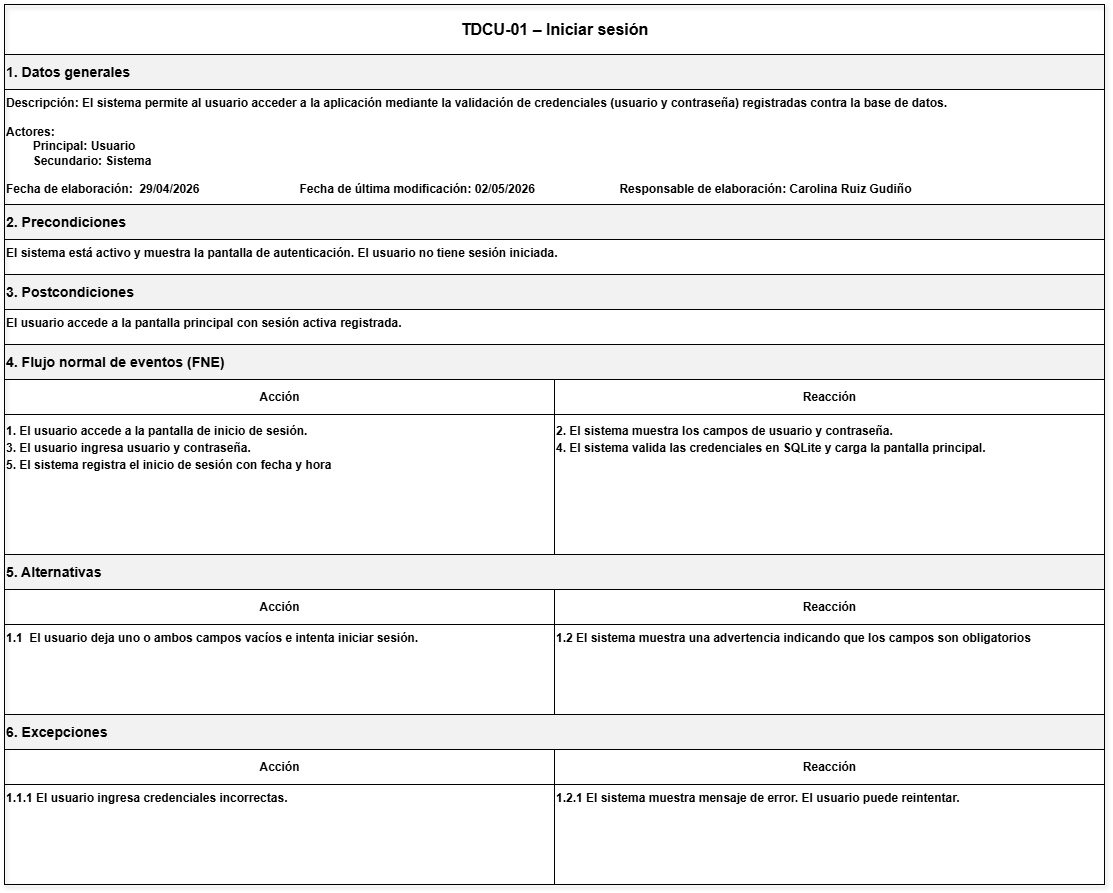

The diagram above was exported from draw.io. Its source (the exported page's mxGraphModel, read from the mxfile embedded in the PNG):
<mxGraphModel dx="2567" dy="2037" grid="0" gridSize="10" guides="1" tooltips="1" connect="1" arrows="1" fold="1" page="1" pageScale="1" pageWidth="850" pageHeight="1100" math="0" shadow="0">
  <root>
    <mxCell id="0" />
    <mxCell id="1" parent="0" />
    <mxCell id="7MLN7uRp0GALVpkwp6CG-24" parent="1" style="rounded=0;whiteSpace=wrap;html=1;strokeColor=#000000;fillColor=none;shadow=1;" value="" vertex="1">
      <mxGeometry height="880" width="1100" x="-160" y="-700" as="geometry" />
    </mxCell>
    <mxCell id="7MLN7uRp0GALVpkwp6CG-25" parent="7MLN7uRp0GALVpkwp6CG-24" style="rounded=0;html=1;align=center;verticalAlign=middle;fontSize=16;fontStyle=1;strokeColor=#000000;fillColor=none;" value="TDCU-01 – Iniciar sesión" vertex="1">
      <mxGeometry height="50" width="1100" as="geometry" />
    </mxCell>
    <mxCell id="7MLN7uRp0GALVpkwp6CG-26" parent="7MLN7uRp0GALVpkwp6CG-24" style="rounded=0;html=1;align=left;verticalAlign=middle;fontStyle=1;strokeColor=#000000;fillColor=#F2F2F2;" value="&lt;h3&gt;1. Datos generales&lt;/h3&gt;" vertex="1">
      <mxGeometry height="35" width="1100" y="50" as="geometry" />
    </mxCell>
    <mxCell id="7MLN7uRp0GALVpkwp6CG-27" parent="7MLN7uRp0GALVpkwp6CG-24" style="rounded=0;html=1;align=left;verticalAlign=top;fontStyle=1;strokeColor=#000000;fillColor=none;" value="Descripción: El sistema permite al usuario acceder a la aplicación mediante la validación de credenciales (usuario y contraseña) registradas contra la base de datos.&lt;br&gt;&lt;br&gt;&lt;div&gt;Actores:&lt;div&gt;&lt;span style=&quot;white-space: pre;&quot;&gt;&#09;&lt;/span&gt;Principal: Usuario&lt;/div&gt;&lt;div&gt;&lt;span style=&quot;white-space: pre;&quot;&gt;&#09;&lt;/span&gt;Secundario: Sistema&lt;br&gt;&lt;br&gt;&lt;/div&gt;&lt;div&gt;Fecha de elaboración:&lt;span style=&quot;white-space: pre;&quot;&gt;&#09;&lt;/span&gt;29/04/2026&lt;span style=&quot;white-space: pre;&quot;&gt;&#09;&lt;span style=&quot;white-space: pre;&quot;&gt;&#09;&lt;/span&gt;&lt;span style=&quot;white-space: pre;&quot;&gt;&#09;&lt;/span&gt;&lt;span style=&quot;white-space: pre;&quot;&gt;&#09;&lt;/span&gt;&lt;/span&gt;&lt;span style=&quot;background-color: transparent; color: light-dark(rgb(0, 0, 0), rgb(255, 255, 255));&quot;&gt;Fecha de última modificación: 02/05/2026&amp;nbsp;&lt;/span&gt;&lt;span style=&quot;background-color: transparent; color: light-dark(rgb(0, 0, 0), rgb(255, 255, 255));&quot;&gt;&lt;span style=&quot;white-space-collapse: preserve;&quot;&gt;&#09;&lt;/span&gt;&lt;span style=&quot;white-space-collapse: preserve;&quot;&gt;&lt;span style=&quot;white-space-collapse: preserve;&quot;&gt;&#09;&lt;/span&gt;&lt;span style=&quot;white-space-collapse: preserve;&quot;&gt;&#09;&lt;/span&gt;&lt;/span&gt;&lt;/span&gt;&lt;span style=&quot;background-color: transparent; color: light-dark(rgb(0, 0, 0), rgb(255, 255, 255));&quot;&gt;Responsable de elaboración: Carolina Ruiz Gudiño&lt;/span&gt;&lt;/div&gt;&lt;/div&gt;" vertex="1">
      <mxGeometry height="145" width="1100" y="85" as="geometry" />
    </mxCell>
    <mxCell id="7MLN7uRp0GALVpkwp6CG-28" parent="7MLN7uRp0GALVpkwp6CG-24" style="rounded=0;html=1;align=left;verticalAlign=middle;fontStyle=1;strokeColor=#000000;fillColor=#F2F2F2;" value="&lt;h3&gt;2. Precondiciones&lt;/h3&gt;" vertex="1">
      <mxGeometry height="35" width="1100" y="200" as="geometry" />
    </mxCell>
    <mxCell id="7MLN7uRp0GALVpkwp6CG-29" parent="7MLN7uRp0GALVpkwp6CG-24" style="rounded=0;html=1;align=left;verticalAlign=top;fontStyle=1;strokeColor=#000000;fillColor=none;" value="El sistema está activo y muestra la pantalla de autenticación. El usuario no tiene sesión iniciada." vertex="1">
      <mxGeometry height="35" width="1100" y="235" as="geometry" />
    </mxCell>
    <mxCell id="7MLN7uRp0GALVpkwp6CG-30" parent="7MLN7uRp0GALVpkwp6CG-24" style="rounded=0;html=1;align=left;verticalAlign=middle;fontStyle=1;strokeColor=#000000;fillColor=#F2F2F2;" value="&lt;h3&gt;3. Postcondiciones&lt;/h3&gt;" vertex="1">
      <mxGeometry height="35" width="1100" y="270" as="geometry" />
    </mxCell>
    <mxCell id="7MLN7uRp0GALVpkwp6CG-31" parent="7MLN7uRp0GALVpkwp6CG-24" style="rounded=0;html=1;align=left;verticalAlign=top;fontStyle=1;strokeColor=#000000;fillColor=none;" value="El usuario accede a la pantalla principal con sesión activa registrada." vertex="1">
      <mxGeometry height="35" width="1100" y="305" as="geometry" />
    </mxCell>
    <mxCell id="7MLN7uRp0GALVpkwp6CG-32" parent="7MLN7uRp0GALVpkwp6CG-24" style="rounded=0;html=1;align=left;verticalAlign=middle;fontStyle=1;strokeColor=#000000;fillColor=#F2F2F2;" value="&lt;h3&gt;4. Flujo normal de eventos (FNE)&lt;/h3&gt;" vertex="1">
      <mxGeometry height="35" width="1100" y="340" as="geometry" />
    </mxCell>
    <mxCell id="7MLN7uRp0GALVpkwp6CG-33" parent="7MLN7uRp0GALVpkwp6CG-24" style="rounded=0;html=1;align=center;verticalAlign=middle;fontStyle=1;strokeColor=#000000;fillColor=none;" value="Acción" vertex="1">
      <mxGeometry height="35" width="550" y="375" as="geometry" />
    </mxCell>
    <mxCell id="7MLN7uRp0GALVpkwp6CG-34" parent="7MLN7uRp0GALVpkwp6CG-24" style="rounded=0;html=1;align=center;verticalAlign=middle;fontStyle=1;strokeColor=#000000;fillColor=none;" value="Reacción" vertex="1">
      <mxGeometry height="35" width="550" x="550" y="375" as="geometry" />
    </mxCell>
    <mxCell id="7MLN7uRp0GALVpkwp6CG-35" parent="7MLN7uRp0GALVpkwp6CG-24" style="rounded=0;html=1;align=left;verticalAlign=top;fontStyle=1;strokeColor=#000000;fillColor=none;" value="&lt;p class=&quot;MsoNormal&quot; style=&quot;margin-top:2.0pt;margin-right:0in;margin-bottom:2.0pt;&amp;lt;br/&amp;gt;margin-left:0in&quot;&gt;&lt;span lang=&quot;ES-MX&quot;&gt;1. El usuario accede a la pantalla de inicio de sesión.&lt;/span&gt;&lt;/p&gt;&lt;p class=&quot;MsoNormal&quot; style=&quot;margin-top:2.0pt;margin-right:0in;margin-bottom:2.0pt;&amp;lt;br/&amp;gt;margin-left:0in&quot;&gt;&lt;span lang=&quot;ES-MX&quot;&gt;3. El usuario ingresa usuario y contraseña.&lt;/span&gt;&lt;/p&gt;&lt;span lang=&quot;ES-MX&quot; style=&quot;font-size:9.0pt;font-family:&amp;quot;Arial&amp;quot;,sans-serif;&amp;lt;br/&amp;gt;mso-fareast-font-family:Arial;mso-ansi-language:ES-MX;mso-fareast-language:&amp;lt;br/&amp;gt;JA;mso-bidi-language:AR-SA&quot;&gt;5. El sistema registra el inicio de sesión con fecha y hora&lt;/span&gt;" vertex="1">
      <mxGeometry height="141" width="550" y="410" as="geometry" />
    </mxCell>
    <mxCell id="7MLN7uRp0GALVpkwp6CG-36" parent="7MLN7uRp0GALVpkwp6CG-24" style="rounded=0;html=1;align=left;verticalAlign=top;fontStyle=1;strokeColor=#000000;fillColor=none;" value="&lt;p class=&quot;MsoNormal&quot; style=&quot;margin-top:2.0pt;margin-right:0in;margin-bottom:2.0pt;&amp;lt;br/&amp;gt;margin-left:0in&quot;&gt;&lt;span lang=&quot;ES-MX&quot;&gt;2. El sistema muestra los campos de usuario y contraseña.&lt;/span&gt;&lt;/p&gt;&lt;span lang=&quot;ES-MX&quot; style=&quot;font-size:9.0pt;font-family:&amp;quot;Arial&amp;quot;,sans-serif;&amp;lt;br/&amp;gt;mso-fareast-font-family:Arial;mso-ansi-language:ES-MX;mso-fareast-language:&amp;lt;br/&amp;gt;JA;mso-bidi-language:AR-SA&quot;&gt;4. El sistema valida las credenciales en SQLite y carga la pantalla principal.&lt;/span&gt;" vertex="1">
      <mxGeometry height="140" width="550" x="550" y="410" as="geometry" />
    </mxCell>
    <mxCell id="7MLN7uRp0GALVpkwp6CG-37" parent="7MLN7uRp0GALVpkwp6CG-24" style="rounded=0;html=1;align=left;verticalAlign=middle;fontStyle=1;strokeColor=#000000;fillColor=#F2F2F2;" value="&lt;h3&gt;5. Alternativas&lt;/h3&gt;" vertex="1">
      <mxGeometry height="35" width="1100" y="550" as="geometry" />
    </mxCell>
    <mxCell id="7MLN7uRp0GALVpkwp6CG-38" parent="7MLN7uRp0GALVpkwp6CG-24" style="rounded=0;html=1;align=center;verticalAlign=middle;fontStyle=1;strokeColor=#000000;fillColor=none;" value="Acción" vertex="1">
      <mxGeometry height="35" width="550" y="585" as="geometry" />
    </mxCell>
    <mxCell id="7MLN7uRp0GALVpkwp6CG-39" parent="7MLN7uRp0GALVpkwp6CG-24" style="rounded=0;html=1;align=center;verticalAlign=middle;fontStyle=1;strokeColor=#000000;fillColor=none;" value="Reacción" vertex="1">
      <mxGeometry height="35" width="550" x="550" y="585" as="geometry" />
    </mxCell>
    <mxCell id="7MLN7uRp0GALVpkwp6CG-40" parent="7MLN7uRp0GALVpkwp6CG-24" style="rounded=0;html=1;align=left;verticalAlign=top;fontStyle=1;strokeColor=#000000;fillColor=none;" value="&lt;span lang=&quot;ES-MX&quot; style=&quot;font-size:9.0pt;font-family:&amp;lt;br/&amp;gt;&amp;quot;Arial&amp;quot;,sans-serif;mso-fareast-font-family:Arial;mso-ansi-language:ES-MX;&amp;lt;br/&amp;gt;mso-fareast-language:JA;mso-bidi-language:AR-SA&quot;&gt;1.1&amp;nbsp; El usuario deja uno o ambos campos vacíos e intenta iniciar sesión.&lt;/span&gt;" vertex="1">
      <mxGeometry height="92" width="550" y="620" as="geometry" />
    </mxCell>
    <mxCell id="7MLN7uRp0GALVpkwp6CG-41" parent="7MLN7uRp0GALVpkwp6CG-24" style="rounded=0;html=1;align=left;verticalAlign=top;fontStyle=1;strokeColor=#000000;fillColor=none;" value="1.2 El sistema muestra una advertencia indicando que los campos son obligatorios" vertex="1">
      <mxGeometry height="91" width="550" x="550" y="620" as="geometry" />
    </mxCell>
    <mxCell id="7MLN7uRp0GALVpkwp6CG-42" parent="7MLN7uRp0GALVpkwp6CG-24" style="rounded=0;html=1;align=left;verticalAlign=middle;fontStyle=1;strokeColor=#000000;fillColor=#F2F2F2;" value="&lt;h3&gt;6. Excepciones&lt;/h3&gt;" vertex="1">
      <mxGeometry height="35" width="1100" y="710" as="geometry" />
    </mxCell>
    <mxCell id="7MLN7uRp0GALVpkwp6CG-43" parent="7MLN7uRp0GALVpkwp6CG-24" style="rounded=0;html=1;align=center;verticalAlign=middle;fontStyle=1;strokeColor=#000000;fillColor=none;" value="Acción" vertex="1">
      <mxGeometry height="35" width="550" y="745" as="geometry" />
    </mxCell>
    <mxCell id="7MLN7uRp0GALVpkwp6CG-44" parent="7MLN7uRp0GALVpkwp6CG-24" style="rounded=0;html=1;align=center;verticalAlign=middle;fontStyle=1;strokeColor=#000000;fillColor=none;" value="Reacción" vertex="1">
      <mxGeometry height="35" width="550" x="550" y="745" as="geometry" />
    </mxCell>
    <mxCell id="7MLN7uRp0GALVpkwp6CG-45" parent="7MLN7uRp0GALVpkwp6CG-24" style="rounded=0;html=1;align=left;verticalAlign=top;fontStyle=1;strokeColor=#000000;fillColor=none;" value="1.1.1 El usuario ingresa credenciales incorrectas." vertex="1">
      <mxGeometry height="100" width="550" y="780" as="geometry" />
    </mxCell>
    <mxCell id="7MLN7uRp0GALVpkwp6CG-46" parent="7MLN7uRp0GALVpkwp6CG-24" style="rounded=0;html=1;align=left;verticalAlign=top;fontStyle=1;strokeColor=#000000;fillColor=none;" value="1.2.1 El sistema muestra mensaje de error. El usuario puede reintentar." vertex="1">
      <mxGeometry height="100" width="550" x="550" y="780" as="geometry" />
    </mxCell>
  </root>
</mxGraphModel>